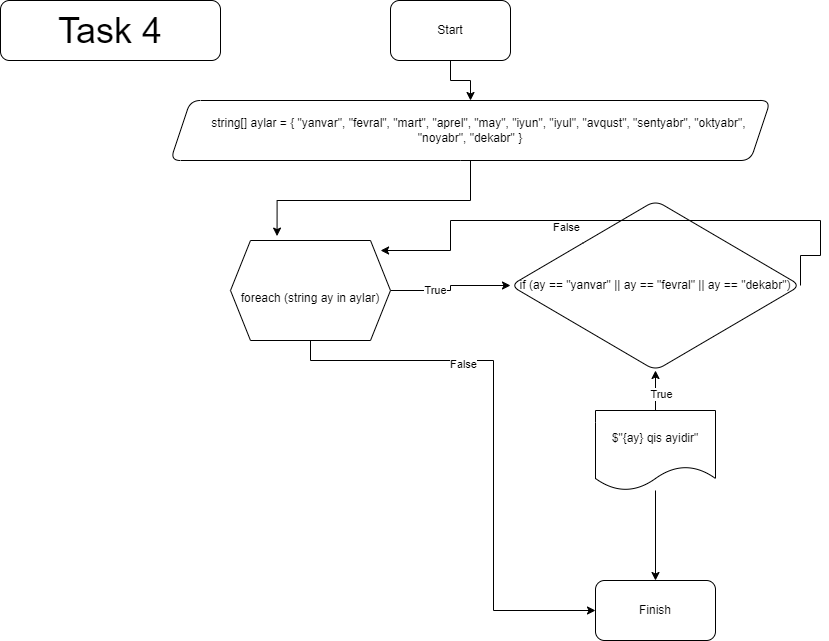

The diagram above was exported from draw.io. Its source (the exported page's mxGraphModel, read from the mxfile embedded in the PNG):
<mxGraphModel dx="1303" dy="796" grid="1" gridSize="10" guides="1" tooltips="1" connect="1" arrows="1" fold="1" page="1" pageScale="1" pageWidth="850" pageHeight="1100" math="0" shadow="0">
  <root>
    <mxCell id="0" />
    <mxCell id="1" parent="0" />
    <mxCell id="ekUIvYLqhNEHG4ympfKq-1" value="&lt;font style=&quot;font-size: 36px;&quot;&gt;Task 4&lt;/font&gt;" style="rounded=1;whiteSpace=wrap;html=1;" vertex="1" parent="1">
      <mxGeometry x="20" y="20" width="220" height="60" as="geometry" />
    </mxCell>
    <mxCell id="ekUIvYLqhNEHG4ympfKq-4" value="" style="edgeStyle=orthogonalEdgeStyle;rounded=0;orthogonalLoop=1;jettySize=auto;html=1;" edge="1" parent="1" source="ekUIvYLqhNEHG4ympfKq-2" target="ekUIvYLqhNEHG4ympfKq-3">
      <mxGeometry relative="1" as="geometry" />
    </mxCell>
    <mxCell id="ekUIvYLqhNEHG4ympfKq-2" value="Start" style="rounded=1;whiteSpace=wrap;html=1;" vertex="1" parent="1">
      <mxGeometry x="410" y="20" width="120" height="60" as="geometry" />
    </mxCell>
    <mxCell id="ekUIvYLqhNEHG4ympfKq-3" value="&lt;font style=&quot;font-size: 12px;&quot;&gt;&amp;nbsp; &amp;nbsp; &amp;nbsp;string[] aylar = { &quot;yanvar&quot;, &quot;fevral&quot;, &quot;mart&quot;, &quot;aprel&quot;, &quot;may&quot;, &quot;iyun&quot;, &quot;iyul&quot;, &quot;avqust&quot;, &quot;sentyabr&quot;, &quot;oktyabr&quot;, &quot;noyabr&quot;, &quot;dekabr&quot; }&lt;/font&gt;" style="shape=parallelogram;perimeter=parallelogramPerimeter;whiteSpace=wrap;html=1;fixedSize=1;rounded=1;" vertex="1" parent="1">
      <mxGeometry x="190" y="120" width="600" height="60" as="geometry" />
    </mxCell>
    <mxCell id="ekUIvYLqhNEHG4ympfKq-5" value="if (ay == &quot;yanvar&quot; || ay == &quot;fevral&quot; || ay == &quot;dekabr&quot;)" style="rhombus;whiteSpace=wrap;html=1;rounded=1;" vertex="1" parent="1">
      <mxGeometry x="530" y="220" width="290" height="170" as="geometry" />
    </mxCell>
    <mxCell id="ekUIvYLqhNEHG4ympfKq-10" style="edgeStyle=orthogonalEdgeStyle;rounded=0;orthogonalLoop=1;jettySize=auto;html=1;entryX=0;entryY=0.5;entryDx=0;entryDy=0;" edge="1" parent="1" source="ekUIvYLqhNEHG4ympfKq-7" target="ekUIvYLqhNEHG4ympfKq-5">
      <mxGeometry relative="1" as="geometry" />
    </mxCell>
    <mxCell id="ekUIvYLqhNEHG4ympfKq-12" value="True" style="edgeLabel;html=1;align=center;verticalAlign=middle;resizable=0;points=[];" vertex="1" connectable="0" parent="ekUIvYLqhNEHG4ympfKq-10">
      <mxGeometry x="-0.299" y="1" relative="1" as="geometry">
        <mxPoint as="offset" />
      </mxGeometry>
    </mxCell>
    <mxCell id="ekUIvYLqhNEHG4ympfKq-20" style="edgeStyle=orthogonalEdgeStyle;rounded=0;orthogonalLoop=1;jettySize=auto;html=1;entryX=0;entryY=0.5;entryDx=0;entryDy=0;" edge="1" parent="1" source="ekUIvYLqhNEHG4ympfKq-7" target="ekUIvYLqhNEHG4ympfKq-18">
      <mxGeometry relative="1" as="geometry">
        <Array as="points">
          <mxPoint x="330" y="380" />
          <mxPoint x="513" y="380" />
          <mxPoint x="513" y="630" />
        </Array>
      </mxGeometry>
    </mxCell>
    <mxCell id="ekUIvYLqhNEHG4ympfKq-25" value="False" style="edgeLabel;html=1;align=center;verticalAlign=middle;resizable=0;points=[];" vertex="1" connectable="0" parent="ekUIvYLqhNEHG4ympfKq-20">
      <mxGeometry x="-0.3807" y="-3" relative="1" as="geometry">
        <mxPoint as="offset" />
      </mxGeometry>
    </mxCell>
    <mxCell id="ekUIvYLqhNEHG4ympfKq-7" value="&lt;br&gt;foreach (string ay in aylar)" style="shape=hexagon;perimeter=hexagonPerimeter2;whiteSpace=wrap;html=1;fixedSize=1;" vertex="1" parent="1">
      <mxGeometry x="250" y="260" width="160" height="100" as="geometry" />
    </mxCell>
    <mxCell id="ekUIvYLqhNEHG4ympfKq-9" style="edgeStyle=orthogonalEdgeStyle;rounded=0;orthogonalLoop=1;jettySize=auto;html=1;entryX=0.291;entryY=-0.044;entryDx=0;entryDy=0;entryPerimeter=0;" edge="1" parent="1" source="ekUIvYLqhNEHG4ympfKq-3" target="ekUIvYLqhNEHG4ympfKq-7">
      <mxGeometry relative="1" as="geometry" />
    </mxCell>
    <mxCell id="ekUIvYLqhNEHG4ympfKq-16" style="edgeStyle=orthogonalEdgeStyle;rounded=0;orthogonalLoop=1;jettySize=auto;html=1;exitX=0.5;exitY=0;exitDx=0;exitDy=0;" edge="1" parent="1" source="ekUIvYLqhNEHG4ympfKq-13" target="ekUIvYLqhNEHG4ympfKq-5">
      <mxGeometry relative="1" as="geometry" />
    </mxCell>
    <mxCell id="ekUIvYLqhNEHG4ympfKq-24" value="True" style="edgeLabel;html=1;align=center;verticalAlign=middle;resizable=0;points=[];" vertex="1" connectable="0" parent="ekUIvYLqhNEHG4ympfKq-16">
      <mxGeometry x="-0.1429" y="-5" relative="1" as="geometry">
        <mxPoint as="offset" />
      </mxGeometry>
    </mxCell>
    <mxCell id="ekUIvYLqhNEHG4ympfKq-19" value="" style="edgeStyle=orthogonalEdgeStyle;rounded=0;orthogonalLoop=1;jettySize=auto;html=1;" edge="1" parent="1" source="ekUIvYLqhNEHG4ympfKq-13" target="ekUIvYLqhNEHG4ympfKq-18">
      <mxGeometry relative="1" as="geometry" />
    </mxCell>
    <mxCell id="ekUIvYLqhNEHG4ympfKq-13" value="$&quot;{ay} qis ayidir&quot;" style="shape=document;whiteSpace=wrap;html=1;boundedLbl=1;rounded=1;" vertex="1" parent="1">
      <mxGeometry x="615" y="430" width="120" height="80" as="geometry" />
    </mxCell>
    <mxCell id="ekUIvYLqhNEHG4ympfKq-18" value="Finish" style="whiteSpace=wrap;html=1;rounded=1;" vertex="1" parent="1">
      <mxGeometry x="615" y="600" width="120" height="60" as="geometry" />
    </mxCell>
    <mxCell id="ekUIvYLqhNEHG4ympfKq-21" style="edgeStyle=orthogonalEdgeStyle;rounded=0;orthogonalLoop=1;jettySize=auto;html=1;exitX=1;exitY=0.5;exitDx=0;exitDy=0;entryX=0.938;entryY=0.1;entryDx=0;entryDy=0;entryPerimeter=0;" edge="1" parent="1" source="ekUIvYLqhNEHG4ympfKq-5" target="ekUIvYLqhNEHG4ympfKq-7">
      <mxGeometry relative="1" as="geometry">
        <Array as="points">
          <mxPoint x="820" y="275" />
          <mxPoint x="840" y="275" />
          <mxPoint x="840" y="240" />
          <mxPoint x="470" y="240" />
          <mxPoint x="470" y="270" />
        </Array>
      </mxGeometry>
    </mxCell>
    <mxCell id="ekUIvYLqhNEHG4ympfKq-23" value="False" style="edgeLabel;html=1;align=center;verticalAlign=middle;resizable=0;points=[];" vertex="1" connectable="0" parent="ekUIvYLqhNEHG4ympfKq-21">
      <mxGeometry x="0.2264" y="6" relative="1" as="geometry">
        <mxPoint as="offset" />
      </mxGeometry>
    </mxCell>
  </root>
</mxGraphModel>